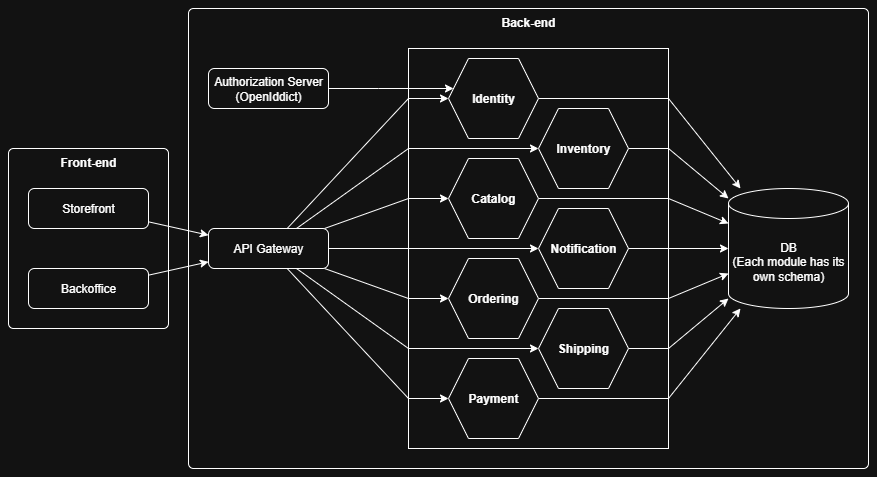

The diagram above was exported from draw.io. Its source (the exported page's mxGraphModel, read from the mxfile embedded in the PNG):
<mxGraphModel dx="1041" dy="642" grid="1" gridSize="10" guides="1" tooltips="1" connect="1" arrows="1" fold="1" page="1" pageScale="1" pageWidth="850" pageHeight="1100" math="0" shadow="0">
  <root>
    <mxCell id="0" />
    <mxCell id="1" parent="0" />
    <mxCell id="S2Frk3kANH7xyKb2jNdk-15" value="&lt;b&gt;Front-end&lt;/b&gt;" style="html=1;align=center;verticalAlign=top;rounded=1;absoluteArcSize=1;arcSize=10;dashed=0;whiteSpace=wrap;" vertex="1" parent="1">
      <mxGeometry y="220" width="160" height="180" as="geometry" />
    </mxCell>
    <mxCell id="S2Frk3kANH7xyKb2jNdk-14" value="&lt;b&gt;Back-end&lt;/b&gt;" style="html=1;align=center;verticalAlign=top;rounded=1;absoluteArcSize=1;arcSize=10;dashed=0;whiteSpace=wrap;" vertex="1" parent="1">
      <mxGeometry x="180" y="80" width="680" height="460" as="geometry" />
    </mxCell>
    <mxCell id="Dhxev1HS9lTBsLnK6ZP1-28" value="" style="rounded=0;whiteSpace=wrap;html=1;" vertex="1" parent="1">
      <mxGeometry x="400" y="120" width="260" height="400" as="geometry" />
    </mxCell>
    <mxCell id="S2Frk3kANH7xyKb2jNdk-7" style="rounded=0;orthogonalLoop=1;jettySize=auto;html=1;" edge="1" parent="1" source="Dhxev1HS9lTBsLnK6ZP1-3" target="S2Frk3kANH7xyKb2jNdk-5">
      <mxGeometry relative="1" as="geometry">
        <Array as="points">
          <mxPoint x="660" y="170" />
        </Array>
      </mxGeometry>
    </mxCell>
    <mxCell id="Dhxev1HS9lTBsLnK6ZP1-3" value="Identity" style="shape=hexagon;perimeter=hexagonPerimeter2;whiteSpace=wrap;html=1;fixedSize=1;fontStyle=1;fontSize=12;" vertex="1" parent="1">
      <mxGeometry x="440" y="130" width="90" height="80" as="geometry" />
    </mxCell>
    <mxCell id="S2Frk3kANH7xyKb2jNdk-13" style="rounded=0;orthogonalLoop=1;jettySize=auto;html=1;" edge="1" parent="1" source="Dhxev1HS9lTBsLnK6ZP1-4" target="S2Frk3kANH7xyKb2jNdk-5">
      <mxGeometry relative="1" as="geometry">
        <Array as="points">
          <mxPoint x="660" y="270" />
        </Array>
      </mxGeometry>
    </mxCell>
    <mxCell id="Dhxev1HS9lTBsLnK6ZP1-4" value="Catalog" style="shape=hexagon;perimeter=hexagonPerimeter2;whiteSpace=wrap;html=1;fixedSize=1;fontStyle=1;fontSize=12;" vertex="1" parent="1">
      <mxGeometry x="440" y="230" width="90" height="80" as="geometry" />
    </mxCell>
    <mxCell id="S2Frk3kANH7xyKb2jNdk-8" style="rounded=0;orthogonalLoop=1;jettySize=auto;html=1;" edge="1" parent="1" source="Dhxev1HS9lTBsLnK6ZP1-5" target="S2Frk3kANH7xyKb2jNdk-5">
      <mxGeometry relative="1" as="geometry">
        <Array as="points">
          <mxPoint x="660" y="220" />
        </Array>
      </mxGeometry>
    </mxCell>
    <mxCell id="Dhxev1HS9lTBsLnK6ZP1-5" value="Inventory" style="shape=hexagon;perimeter=hexagonPerimeter2;whiteSpace=wrap;html=1;fixedSize=1;fontStyle=1;fontSize=12;" vertex="1" parent="1">
      <mxGeometry x="530" y="180" width="90" height="80" as="geometry" />
    </mxCell>
    <mxCell id="S2Frk3kANH7xyKb2jNdk-9" style="rounded=0;orthogonalLoop=1;jettySize=auto;html=1;" edge="1" parent="1" source="Dhxev1HS9lTBsLnK6ZP1-6" target="S2Frk3kANH7xyKb2jNdk-5">
      <mxGeometry relative="1" as="geometry" />
    </mxCell>
    <mxCell id="Dhxev1HS9lTBsLnK6ZP1-6" value="Notification" style="shape=hexagon;perimeter=hexagonPerimeter2;whiteSpace=wrap;html=1;fixedSize=1;fontStyle=1;fontSize=12;" vertex="1" parent="1">
      <mxGeometry x="530" y="280" width="90" height="80" as="geometry" />
    </mxCell>
    <mxCell id="S2Frk3kANH7xyKb2jNdk-10" style="rounded=0;orthogonalLoop=1;jettySize=auto;html=1;" edge="1" parent="1" source="Dhxev1HS9lTBsLnK6ZP1-7" target="S2Frk3kANH7xyKb2jNdk-5">
      <mxGeometry relative="1" as="geometry">
        <Array as="points">
          <mxPoint x="660" y="420" />
        </Array>
      </mxGeometry>
    </mxCell>
    <mxCell id="Dhxev1HS9lTBsLnK6ZP1-7" value="Shipping" style="shape=hexagon;perimeter=hexagonPerimeter2;whiteSpace=wrap;html=1;fixedSize=1;fontStyle=1;fontSize=12;" vertex="1" parent="1">
      <mxGeometry x="530" y="380" width="90" height="80" as="geometry" />
    </mxCell>
    <mxCell id="S2Frk3kANH7xyKb2jNdk-11" style="rounded=0;orthogonalLoop=1;jettySize=auto;html=1;" edge="1" parent="1" source="Dhxev1HS9lTBsLnK6ZP1-9" target="S2Frk3kANH7xyKb2jNdk-5">
      <mxGeometry relative="1" as="geometry">
        <Array as="points">
          <mxPoint x="660" y="370" />
        </Array>
      </mxGeometry>
    </mxCell>
    <mxCell id="Dhxev1HS9lTBsLnK6ZP1-9" value="Ordering" style="shape=hexagon;perimeter=hexagonPerimeter2;whiteSpace=wrap;html=1;fixedSize=1;fontStyle=1;fontSize=12;" vertex="1" parent="1">
      <mxGeometry x="440" y="330" width="90" height="80" as="geometry" />
    </mxCell>
    <mxCell id="S2Frk3kANH7xyKb2jNdk-12" style="rounded=0;orthogonalLoop=1;jettySize=auto;html=1;" edge="1" parent="1" source="Dhxev1HS9lTBsLnK6ZP1-10" target="S2Frk3kANH7xyKb2jNdk-5">
      <mxGeometry relative="1" as="geometry">
        <Array as="points">
          <mxPoint x="660" y="470" />
        </Array>
      </mxGeometry>
    </mxCell>
    <mxCell id="Dhxev1HS9lTBsLnK6ZP1-10" value="Payment" style="shape=hexagon;perimeter=hexagonPerimeter2;whiteSpace=wrap;html=1;fixedSize=1;fontStyle=1;fontSize=12;" vertex="1" parent="1">
      <mxGeometry x="440" y="430" width="90" height="80" as="geometry" />
    </mxCell>
    <mxCell id="Dhxev1HS9lTBsLnK6ZP1-21" style="edgeStyle=orthogonalEdgeStyle;rounded=0;orthogonalLoop=1;jettySize=auto;html=1;" edge="1" parent="1" source="Dhxev1HS9lTBsLnK6ZP1-11" target="Dhxev1HS9lTBsLnK6ZP1-6">
      <mxGeometry relative="1" as="geometry" />
    </mxCell>
    <mxCell id="Dhxev1HS9lTBsLnK6ZP1-22" style="rounded=0;orthogonalLoop=1;jettySize=auto;html=1;" edge="1" parent="1" source="Dhxev1HS9lTBsLnK6ZP1-11" target="Dhxev1HS9lTBsLnK6ZP1-4">
      <mxGeometry relative="1" as="geometry">
        <Array as="points">
          <mxPoint x="400" y="270" />
        </Array>
      </mxGeometry>
    </mxCell>
    <mxCell id="Dhxev1HS9lTBsLnK6ZP1-23" style="rounded=0;orthogonalLoop=1;jettySize=auto;html=1;" edge="1" parent="1" source="Dhxev1HS9lTBsLnK6ZP1-11" target="Dhxev1HS9lTBsLnK6ZP1-3">
      <mxGeometry relative="1" as="geometry">
        <Array as="points">
          <mxPoint x="400" y="170" />
        </Array>
      </mxGeometry>
    </mxCell>
    <mxCell id="Dhxev1HS9lTBsLnK6ZP1-24" style="rounded=0;orthogonalLoop=1;jettySize=auto;html=1;" edge="1" parent="1" source="Dhxev1HS9lTBsLnK6ZP1-11" target="Dhxev1HS9lTBsLnK6ZP1-9">
      <mxGeometry relative="1" as="geometry">
        <Array as="points">
          <mxPoint x="400" y="370" />
        </Array>
      </mxGeometry>
    </mxCell>
    <mxCell id="Dhxev1HS9lTBsLnK6ZP1-25" style="rounded=0;orthogonalLoop=1;jettySize=auto;html=1;" edge="1" parent="1" source="Dhxev1HS9lTBsLnK6ZP1-11" target="Dhxev1HS9lTBsLnK6ZP1-10">
      <mxGeometry relative="1" as="geometry">
        <Array as="points">
          <mxPoint x="400" y="470" />
        </Array>
      </mxGeometry>
    </mxCell>
    <mxCell id="Dhxev1HS9lTBsLnK6ZP1-26" style="rounded=0;orthogonalLoop=1;jettySize=auto;html=1;" edge="1" parent="1" source="Dhxev1HS9lTBsLnK6ZP1-11" target="Dhxev1HS9lTBsLnK6ZP1-5">
      <mxGeometry relative="1" as="geometry">
        <Array as="points">
          <mxPoint x="400" y="220" />
        </Array>
      </mxGeometry>
    </mxCell>
    <mxCell id="Dhxev1HS9lTBsLnK6ZP1-27" style="rounded=0;orthogonalLoop=1;jettySize=auto;html=1;" edge="1" parent="1" source="Dhxev1HS9lTBsLnK6ZP1-11" target="Dhxev1HS9lTBsLnK6ZP1-7">
      <mxGeometry relative="1" as="geometry">
        <Array as="points">
          <mxPoint x="400" y="420" />
        </Array>
      </mxGeometry>
    </mxCell>
    <mxCell id="Dhxev1HS9lTBsLnK6ZP1-11" value="API Gateway" style="rounded=1;whiteSpace=wrap;html=1;" vertex="1" parent="1">
      <mxGeometry x="200" y="300" width="120" height="40" as="geometry" />
    </mxCell>
    <mxCell id="S2Frk3kANH7xyKb2jNdk-1" style="rounded=0;orthogonalLoop=1;jettySize=auto;html=1;" edge="1" parent="1" source="Dhxev1HS9lTBsLnK6ZP1-31" target="Dhxev1HS9lTBsLnK6ZP1-11">
      <mxGeometry relative="1" as="geometry" />
    </mxCell>
    <mxCell id="Dhxev1HS9lTBsLnK6ZP1-31" value="Storefront" style="rounded=1;whiteSpace=wrap;html=1;" vertex="1" parent="1">
      <mxGeometry x="20" y="260" width="120" height="40" as="geometry" />
    </mxCell>
    <mxCell id="S2Frk3kANH7xyKb2jNdk-2" style="rounded=0;orthogonalLoop=1;jettySize=auto;html=1;" edge="1" parent="1" source="Dhxev1HS9lTBsLnK6ZP1-32" target="Dhxev1HS9lTBsLnK6ZP1-11">
      <mxGeometry relative="1" as="geometry" />
    </mxCell>
    <mxCell id="Dhxev1HS9lTBsLnK6ZP1-32" value="Backoffice" style="rounded=1;whiteSpace=wrap;html=1;" vertex="1" parent="1">
      <mxGeometry x="20" y="340" width="120" height="40" as="geometry" />
    </mxCell>
    <mxCell id="S2Frk3kANH7xyKb2jNdk-4" style="edgeStyle=orthogonalEdgeStyle;rounded=0;orthogonalLoop=1;jettySize=auto;html=1;" edge="1" parent="1" source="S2Frk3kANH7xyKb2jNdk-3" target="Dhxev1HS9lTBsLnK6ZP1-3">
      <mxGeometry relative="1" as="geometry">
        <Array as="points">
          <mxPoint x="370" y="160" />
          <mxPoint x="370" y="160" />
        </Array>
      </mxGeometry>
    </mxCell>
    <mxCell id="S2Frk3kANH7xyKb2jNdk-3" value="Authorization Server&lt;div&gt;(OpenIddict)&lt;/div&gt;" style="rounded=1;whiteSpace=wrap;html=1;" vertex="1" parent="1">
      <mxGeometry x="200" y="140" width="120" height="40" as="geometry" />
    </mxCell>
    <mxCell id="S2Frk3kANH7xyKb2jNdk-5" value="DB&lt;div&gt;(Each module has its own schema)&lt;/div&gt;" style="shape=cylinder3;whiteSpace=wrap;html=1;boundedLbl=1;backgroundOutline=1;size=15;" vertex="1" parent="1">
      <mxGeometry x="720" y="260" width="120" height="120" as="geometry" />
    </mxCell>
  </root>
</mxGraphModel>